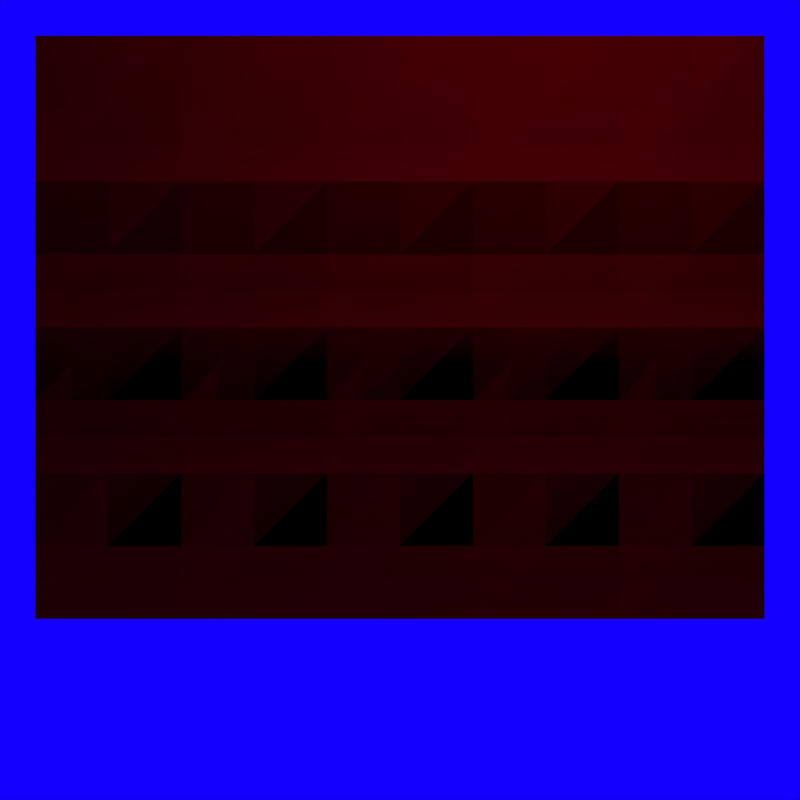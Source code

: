 # Source: letters.blend  (saved by Blender 2.79.0; exported with 4.5.12 LTS)
import bpy
from mathutils import Matrix  # noqa: F401  (used for matrix-valued properties, if any)

bpy.ops.wm.read_factory_settings(use_empty=True)
scene = bpy.context.scene
scene.name = 'Labomedia'

# ---- collections
col_collection_1 = bpy.data.collections.new('Collection 1'); scene.collection.children.link(col_collection_1)
col_collection_2 = bpy.data.collections.new('Collection 2'); scene.collection.children.link(col_collection_2)
col_collection_6 = bpy.data.collections.new('Collection 6'); scene.collection.children.link(col_collection_6)
col_collection_6.hide_render = True
col_collection_6.hide_viewport = True

# ---- materials (node trees are filled in below, after node groups)
mat_font_0_min = bpy.data.materials.new('font_0_min')
mat_font_0_min.alpha_threshold = 0.0
mat_font_0_min.use_transparent_shadow = False
mat_font_0_min.preview_render_type = 'FLAT'
mat_font_0_min.diffuse_color = (0.8, 0.0, 0.0025, 1.0)
mat_font_0_min.roughness = 0.5
mat_logo = bpy.data.materials.new('logo')
mat_logo.alpha_threshold = 0.0
mat_logo.use_transparent_shadow = False
mat_logo.preview_render_type = 'CUBE'
mat_logo.diffuse_color = (0.4977, 0.5138, 0.5322, 1.0)
mat_logo.roughness = 0.5
mat_logo.line_color = (0.0, 0.0, 0.0, 1.0)
mat_font_0_maj = bpy.data.materials.new('font_0_maj')
mat_font_0_maj.alpha_threshold = 0.0
mat_font_0_maj.use_transparent_shadow = False
mat_font_0_maj.preview_render_type = 'FLAT'
mat_font_0_maj.diffuse_color = (0.8, 0.0, 0.0025, 1.0)
mat_font_0_maj.roughness = 0.5

# ---- material node trees

# ---- world
world_world = bpy.data.worlds.new('World'); scene.world = world_world
world_world.color = (0.006491, 0.0, 1.0)
world_world.use_sun_shadow = False
world_world.sun_shadow_jitter_overblur = 0.0
world_world.cycles.sampling_method = 'NONE'
world_world.cycles.sample_map_resolution = 256

# ---- cameras
cam_camera = bpy.data.cameras.new('Camera')
cam_camera.clip_end = 100.0
cam_camera.lens = 35.0
cam_camera.sensor_width = 32.0
cam_camera.sensor_height = 18.0
cam_camera.ortho_scale = 7.314
cam_camera.dof.focus_distance = 0.0
cam_camera.dof.aperture_fstop = 128.0

# ---- lights
light_lamp = bpy.data.lights.new('Lamp', 'POINT')
light_lamp.transmission_factor = 0.0
light_lamp.cutoff_distance = 30.0
light_lamp.energy = 200.0
light_lamp.shadow_buffer_clip_start = 1.001
light_lamp.shadow_soft_size = 0.1
light_lamp.shadow_maximum_resolution = 0.006
light_lamp.use_absolute_resolution = True
light_lamp.cycles.use_multiple_importance_sampling = False

# ---- meshes
me_plane_044 = bpy.data.meshes.new('Plane.044')
me_plane_044.from_pydata([(1.0, -5.96e-08, -1.0), (1.0, 5.96e-08, 1.0), (3.0, -5.96e-08, -1.0), (3.0, 5.96e-08, 1.0)], [], [(0, 2, 3, 1)])
_uv = me_plane_044.uv_layers.new(name='UVMap')
_uv.uv.foreach_set('vector', [0.6, 0.4, 0.8, 0.4, 0.8, 0.6, 0.6, 0.6])
me_plane_044.materials.append(mat_font_0_min)
me_plane_044.use_remesh_preserve_volume = False
me_plane_044.use_remesh_preserve_attributes = False
me_plane_044.use_mirror_vertex_groups = False
me_plane_044.update()
me_plane_043 = bpy.data.meshes.new('Plane.043')
me_plane_043.from_pydata([(1.0, -1.788e-07, -3.0), (1.0, -5.96e-08, -1.0), (3.0, -1.788e-07, -3.0), (3.0, -5.96e-08, -1.0)], [], [(0, 2, 3, 1)])
_uv = me_plane_043.uv_layers.new(name='UVMap')
_uv.uv.foreach_set('vector', [0.6, 0.2, 0.8, 0.2, 0.8, 0.4, 0.6, 0.4])
me_plane_043.materials.append(mat_font_0_min)
me_plane_043.use_remesh_preserve_volume = False
me_plane_043.use_remesh_preserve_attributes = False
me_plane_043.use_mirror_vertex_groups = False
me_plane_043.update()
me_plane_042 = bpy.data.meshes.new('Plane.042')
me_plane_042.from_pydata([(-1.0, 5.96e-08, 1.0), (-1.0, 1.788e-07, 3.0), (1.0, 1.788e-07, 3.0), (1.0, 5.96e-08, 1.0)], [], [(0, 3, 2, 1)])
_uv = me_plane_042.uv_layers.new(name='UVMap')
_uv.uv.foreach_set('vector', [0.4, 0.6, 0.6, 0.6, 0.6, 0.8, 0.4, 0.8])
me_plane_042.materials.append(mat_font_0_min)
me_plane_042.use_remesh_preserve_volume = False
me_plane_042.use_remesh_preserve_attributes = False
me_plane_042.use_mirror_vertex_groups = False
me_plane_042.update()
me_plane_041 = bpy.data.meshes.new('Plane.041')
me_plane_041.from_pydata([(-1.0, -5.96e-08, -1.0), (-1.0, 5.96e-08, 1.0), (1.0, -5.96e-08, -1.0), (1.0, 5.96e-08, 1.0)], [], [(0, 2, 3, 1)])
_uv = me_plane_041.uv_layers.new(name='UVMap')
_uv.uv.foreach_set('vector', [0.4, 0.4, 0.6, 0.4, 0.6, 0.6, 0.4, 0.6])
me_plane_041.materials.append(mat_font_0_min)
me_plane_041.use_remesh_preserve_volume = False
me_plane_041.use_remesh_preserve_attributes = False
me_plane_041.use_mirror_vertex_groups = False
me_plane_041.update()
me_plane_040 = bpy.data.meshes.new('Plane.040')
me_plane_040.from_pydata([(-1.0, -1.788e-07, -3.0), (-1.0, -5.96e-08, -1.0), (1.0, -1.788e-07, -3.0), (1.0, -5.96e-08, -1.0)], [], [(0, 2, 3, 1)])
_uv = me_plane_040.uv_layers.new(name='UVMap')
_uv.uv.foreach_set('vector', [0.4, 0.2, 0.6, 0.2, 0.6, 0.4, 0.4, 0.4])
me_plane_040.materials.append(mat_font_0_min)
me_plane_040.use_remesh_preserve_volume = False
me_plane_040.use_remesh_preserve_attributes = False
me_plane_040.use_mirror_vertex_groups = False
me_plane_040.update()
me_plane_039 = bpy.data.meshes.new('Plane.039')
me_plane_039.from_pydata([(-3.0, 5.96e-08, 1.0), (-3.0, 1.788e-07, 3.0), (-1.0, 1.788e-07, 3.0), (-1.0, 5.96e-08, 1.0)], [], [(0, 3, 2, 1)])
_uv = me_plane_039.uv_layers.new(name='UVMap')
_uv.uv.foreach_set('vector', [0.2, 0.6, 0.4, 0.6, 0.4, 0.8, 0.2, 0.8])
me_plane_039.materials.append(mat_font_0_min)
me_plane_039.use_remesh_preserve_volume = False
me_plane_039.use_remesh_preserve_attributes = False
me_plane_039.use_mirror_vertex_groups = False
me_plane_039.update()
me_plane_038 = bpy.data.meshes.new('Plane.038')
me_plane_038.from_pydata([(-3.0, -5.96e-08, -1.0), (-3.0, 5.96e-08, 1.0), (-1.0, -5.96e-08, -1.0), (-1.0, 5.96e-08, 1.0)], [], [(0, 2, 3, 1)])
_uv = me_plane_038.uv_layers.new(name='UVMap')
_uv.uv.foreach_set('vector', [0.2, 0.4, 0.4, 0.4, 0.4, 0.6, 0.2, 0.6])
me_plane_038.materials.append(mat_font_0_min)
me_plane_038.use_remesh_preserve_volume = False
me_plane_038.use_remesh_preserve_attributes = False
me_plane_038.use_mirror_vertex_groups = False
me_plane_038.update()
me_plane_037 = bpy.data.meshes.new('Plane.037')
me_plane_037.from_pydata([(-3.0, -1.788e-07, -3.0), (-3.0, -5.96e-08, -1.0), (-1.0, -1.788e-07, -3.0), (-1.0, -5.96e-08, -1.0)], [], [(0, 2, 3, 1)])
_uv = me_plane_037.uv_layers.new(name='UVMap')
_uv.uv.foreach_set('vector', [0.2, 0.2, 0.4, 0.2, 0.4, 0.4, 0.2, 0.4])
me_plane_037.materials.append(mat_font_0_min)
me_plane_037.use_remesh_preserve_volume = False
me_plane_037.use_remesh_preserve_attributes = False
me_plane_037.use_mirror_vertex_groups = False
me_plane_037.update()
me_plane_036 = bpy.data.meshes.new('Plane.036')
me_plane_036.from_pydata([(-1.0, 2.98e-07, 5.0), (-3.0, 2.98e-07, 5.0), (-3.0, 1.788e-07, 3.0), (-1.0, 1.788e-07, 3.0)], [], [(2, 3, 0, 1)])
_uv = me_plane_036.uv_layers.new(name='UVMap')
_uv.uv.foreach_set('vector', [0.2, 0.8, 0.4, 0.8, 0.4, 1.0, 0.2, 1.0])
me_plane_036.materials.append(mat_font_0_min)
me_plane_036.use_remesh_preserve_volume = False
me_plane_036.use_remesh_preserve_attributes = False
me_plane_036.use_mirror_vertex_groups = False
me_plane_036.update()
me_plane_035 = bpy.data.meshes.new('Plane.035')
me_plane_035.from_pydata([(1.0, 2.98e-07, 5.0), (-1.0, 2.98e-07, 5.0), (-1.0, 1.788e-07, 3.0), (1.0, 1.788e-07, 3.0)], [], [(2, 3, 0, 1)])
_uv = me_plane_035.uv_layers.new(name='UVMap')
_uv.uv.foreach_set('vector', [0.4, 0.8, 0.6, 0.8, 0.6, 1.0, 0.4, 1.0])
me_plane_035.materials.append(mat_font_0_min)
me_plane_035.use_remesh_preserve_volume = False
me_plane_035.use_remesh_preserve_attributes = False
me_plane_035.use_mirror_vertex_groups = False
me_plane_035.update()
me_plane_034 = bpy.data.meshes.new('Plane.034')
me_plane_034.from_pydata([(3.0, 2.98e-07, 5.0), (1.0, 2.98e-07, 5.0), (1.0, 1.788e-07, 3.0), (3.0, 1.788e-07, 3.0)], [], [(2, 3, 0, 1)])
_uv = me_plane_034.uv_layers.new(name='UVMap')
_uv.uv.foreach_set('vector', [0.6, 0.8, 0.8, 0.8, 0.8, 1.0, 0.6, 1.0])
me_plane_034.materials.append(mat_font_0_min)
me_plane_034.use_remesh_preserve_volume = False
me_plane_034.use_remesh_preserve_attributes = False
me_plane_034.use_mirror_vertex_groups = False
me_plane_034.update()
me_plane_033 = bpy.data.meshes.new('Plane.033')
me_plane_033.from_pydata([(5.0, 5.96e-08, 1.0), (5.0, 1.788e-07, 3.0), (3.0, 5.96e-08, 1.0), (3.0, 1.788e-07, 3.0)], [], [(2, 0, 1, 3)])
_uv = me_plane_033.uv_layers.new(name='UVMap')
_uv.uv.foreach_set('vector', [0.8, 0.6, 1.0, 0.6, 1.0, 0.8, 0.8, 0.8])
me_plane_033.materials.append(mat_font_0_min)
me_plane_033.use_remesh_preserve_volume = False
me_plane_033.use_remesh_preserve_attributes = False
me_plane_033.use_mirror_vertex_groups = False
me_plane_033.update()
me_plane_032 = bpy.data.meshes.new('Plane.032')
me_plane_032.from_pydata([(5.0, -5.96e-08, -1.0), (3.0, -5.96e-08, -1.0), (5.0, 5.96e-08, 1.0), (3.0, 5.96e-08, 1.0)], [], [(1, 0, 2, 3)])
_uv = me_plane_032.uv_layers.new(name='UVMap')
_uv.uv.foreach_set('vector', [0.8, 0.4, 1.0, 0.4, 1.0, 0.6, 0.8, 0.6])
me_plane_032.materials.append(mat_font_0_min)
me_plane_032.use_remesh_preserve_volume = False
me_plane_032.use_remesh_preserve_attributes = False
me_plane_032.use_mirror_vertex_groups = False
me_plane_032.update()
me_plane_031 = bpy.data.meshes.new('Plane.031')
me_plane_031.from_pydata([(5.0, -1.788e-07, -3.0), (3.0, -1.788e-07, -3.0), (5.0, -5.96e-08, -1.0), (3.0, -5.96e-08, -1.0)], [], [(1, 0, 2, 3)])
_uv = me_plane_031.uv_layers.new(name='UVMap')
_uv.uv.foreach_set('vector', [0.8, 0.2, 1.0, 0.2, 1.0, 0.4, 0.8, 0.4])
me_plane_031.materials.append(mat_font_0_min)
me_plane_031.use_remesh_preserve_volume = False
me_plane_031.use_remesh_preserve_attributes = False
me_plane_031.use_mirror_vertex_groups = False
me_plane_031.update()
me_plane_027 = bpy.data.meshes.new('Plane.027')
me_plane_027.from_pydata([(-5.0, -5.96e-08, -1.0), (-5.0, -1.788e-07, -3.0), (-3.0, -1.788e-07, -3.0), (-3.0, -5.96e-08, -1.0)], [], [(1, 2, 3, 0)])
_uv = me_plane_027.uv_layers.new(name='UVMap')
_uv.uv.foreach_set('vector', [0.0, 0.2, 0.2, 0.2, 0.2, 0.4, 0.0, 0.4])
me_plane_027.materials.append(mat_font_0_min)
me_plane_027.use_remesh_preserve_volume = False
me_plane_027.use_remesh_preserve_attributes = False
me_plane_027.use_mirror_vertex_groups = False
me_plane_027.update()
me_plane_026 = bpy.data.meshes.new('Plane.026')
me_plane_026.from_pydata([(-5.0, 5.96e-08, 1.0), (-5.0, -5.96e-08, -1.0), (-3.0, -5.96e-08, -1.0), (-3.0, 5.96e-08, 1.0)], [], [(1, 2, 3, 0)])
_uv = me_plane_026.uv_layers.new(name='UVMap')
_uv.uv.foreach_set('vector', [0.0, 0.4, 0.2, 0.4, 0.2, 0.6, 0.0, 0.6])
me_plane_026.materials.append(mat_font_0_min)
me_plane_026.use_remesh_preserve_volume = False
me_plane_026.use_remesh_preserve_attributes = False
me_plane_026.use_mirror_vertex_groups = False
me_plane_026.update()
me_plane_025 = bpy.data.meshes.new('Plane.025')
me_plane_025.from_pydata([(-5.0, 1.788e-07, 3.0), (-5.0, 5.96e-08, 1.0), (-3.0, 1.788e-07, 3.0), (-3.0, 5.96e-08, 1.0)], [], [(1, 3, 2, 0)])
_uv = me_plane_025.uv_layers.new(name='UVMap')
_uv.uv.foreach_set('vector', [0.0, 0.6, 0.2, 0.6, 0.2, 0.8, 0.0, 0.8])
me_plane_025.materials.append(mat_font_0_min)
me_plane_025.use_remesh_preserve_volume = False
me_plane_025.use_remesh_preserve_attributes = False
me_plane_025.use_mirror_vertex_groups = False
me_plane_025.update()
me_plane_024 = bpy.data.meshes.new('Plane.024')
me_plane_024.from_pydata([(5.0, 2.98e-07, 5.0), (5.0, 1.788e-07, 3.0), (3.0, 2.98e-07, 5.0), (3.0, 1.788e-07, 3.0)], [], [(3, 1, 0, 2)])
_uv = me_plane_024.uv_layers.new(name='UVMap')
_uv.uv.foreach_set('vector', [0.8, 0.8, 1.0, 0.8, 1.0, 1.0, 0.8, 1.0])
me_plane_024.materials.append(mat_font_0_min)
me_plane_024.use_remesh_preserve_volume = False
me_plane_024.use_remesh_preserve_attributes = False
me_plane_024.use_mirror_vertex_groups = False
me_plane_024.update()
me_plane_023 = bpy.data.meshes.new('Plane.023')
me_plane_023.from_pydata([(-5.0, 2.98e-07, 5.0), (-3.0, 2.98e-07, 5.0), (-5.0, 1.788e-07, 3.0), (-3.0, 1.788e-07, 3.0)], [], [(2, 3, 1, 0)])
_uv = me_plane_023.uv_layers.new(name='UVMap')
_uv.uv.foreach_set('vector', [0.0, 0.8, 0.2, 0.8, 0.2, 1.0, 0.0, 1.0])
me_plane_023.materials.append(mat_font_0_min)
me_plane_023.use_remesh_preserve_volume = False
me_plane_023.use_remesh_preserve_attributes = False
me_plane_023.use_mirror_vertex_groups = False
me_plane_023.update()
me_plane_020 = bpy.data.meshes.new('Plane.020')
me_plane_020.from_pydata([(1.0, 5.96e-08, 1.0), (1.0, 1.788e-07, 3.0), (3.0, 1.788e-07, 3.0), (3.0, 5.96e-08, 1.0)], [], [(0, 3, 2, 1)])
_uv = me_plane_020.uv_layers.new(name='UVMap')
_uv.uv.foreach_set('vector', [0.6, 0.6, 0.8, 0.6, 0.8, 0.8, 0.6, 0.8])
me_plane_020.materials.append(mat_font_0_min)
me_plane_020.use_remesh_preserve_volume = False
me_plane_020.use_remesh_preserve_attributes = False
me_plane_020.use_mirror_vertex_groups = False
me_plane_020.update()
me_cube = bpy.data.meshes.new('Cube')
me_cube.from_pydata([(2.76, 1.559, -1.0), (2.76, -1.559, -1.0), (-2.76, -1.559, -1.0), (-2.76, 1.559, -1.0), (2.76, 1.559, 1.0), (2.76, -1.559, 1.0), (-2.76, -1.559, 1.0), (-2.76, 1.559, 1.0)], [], [(0, 1, 2, 3), (4, 7, 6, 5), (0, 4, 5, 1), (1, 5, 6, 2), (2, 6, 7, 3), (4, 0, 3, 7)])
_uv = me_cube.uv_layers.new(name='UVMap')
_uv.uv.foreach_set('vector', [0.0, 0.0, 0.0, -1.0, -1.0, -1.0, -1.0, 2.384e-07, 0.9103, 1.02, -0.9301, 1.02, -0.9301, -0.0196, 0.9103, -0.0196, 0.0, 0.0, -2.384e-07, 1.0, -1.0, 1.0, -1.0, 0.0, 0.9977, 0.002254, 0.9977, 0.9977, 0.002254, 0.9977, 0.002254, 0.002254, 8.941e-08, 0.0, 1.788e-07, 1.0, 1.0, 1.0, 1.0, 0.0, 2.384e-07, 0.0, 0.0, -1.0, -1.0, -1.0, -1.0, 0.0])
me_cube.materials.append(mat_logo)
me_cube.use_remesh_preserve_volume = False
me_cube.use_remesh_preserve_attributes = False
me_cube.use_mirror_vertex_groups = False
me_cube.update()
me_plane_070 = bpy.data.meshes.new('Plane.070')
me_plane_070.from_pydata([(1.0, -5.96e-08, -1.0), (1.0, 5.96e-08, 1.0), (3.0, -5.96e-08, -1.0), (3.0, 5.96e-08, 1.0)], [], [(0, 2, 3, 1)])
_uv = me_plane_070.uv_layers.new(name='UVMap')
_uv.uv.foreach_set('vector', [0.6, 0.4, 0.8, 0.4, 0.8, 0.6, 0.6, 0.6])
me_plane_070.materials.append(mat_font_0_maj)
me_plane_070.use_remesh_preserve_volume = False
me_plane_070.use_remesh_preserve_attributes = False
me_plane_070.use_mirror_vertex_groups = False
me_plane_070.update()
me_plane_069 = bpy.data.meshes.new('Plane.069')
me_plane_069.from_pydata([(1.0, -1.788e-07, -3.0), (1.0, -5.96e-08, -1.0), (3.0, -1.788e-07, -3.0), (3.0, -5.96e-08, -1.0)], [], [(0, 2, 3, 1)])
_uv = me_plane_069.uv_layers.new(name='UVMap')
_uv.uv.foreach_set('vector', [0.6, 0.2, 0.8, 0.2, 0.8, 0.4, 0.6, 0.4])
me_plane_069.materials.append(mat_font_0_maj)
me_plane_069.use_remesh_preserve_volume = False
me_plane_069.use_remesh_preserve_attributes = False
me_plane_069.use_mirror_vertex_groups = False
me_plane_069.update()
me_plane_068 = bpy.data.meshes.new('Plane.068')
me_plane_068.from_pydata([(-1.0, 5.96e-08, 1.0), (-1.0, 1.788e-07, 3.0), (1.0, 1.788e-07, 3.0), (1.0, 5.96e-08, 1.0)], [], [(0, 3, 2, 1)])
_uv = me_plane_068.uv_layers.new(name='UVMap')
_uv.uv.foreach_set('vector', [0.4, 0.6, 0.6, 0.6, 0.6, 0.8, 0.4, 0.8])
me_plane_068.materials.append(mat_font_0_maj)
me_plane_068.use_remesh_preserve_volume = False
me_plane_068.use_remesh_preserve_attributes = False
me_plane_068.use_mirror_vertex_groups = False
me_plane_068.update()
me_plane_067 = bpy.data.meshes.new('Plane.067')
me_plane_067.from_pydata([(-1.0, -5.96e-08, -1.0), (-1.0, 5.96e-08, 1.0), (1.0, -5.96e-08, -1.0), (1.0, 5.96e-08, 1.0)], [], [(0, 2, 3, 1)])
_uv = me_plane_067.uv_layers.new(name='UVMap')
_uv.uv.foreach_set('vector', [0.4, 0.4, 0.6, 0.4, 0.6, 0.6, 0.4, 0.6])
me_plane_067.materials.append(mat_font_0_maj)
me_plane_067.use_remesh_preserve_volume = False
me_plane_067.use_remesh_preserve_attributes = False
me_plane_067.use_mirror_vertex_groups = False
me_plane_067.update()
me_plane_066 = bpy.data.meshes.new('Plane.066')
me_plane_066.from_pydata([(-1.0, -1.788e-07, -3.0), (-1.0, -5.96e-08, -1.0), (1.0, -1.788e-07, -3.0), (1.0, -5.96e-08, -1.0)], [], [(0, 2, 3, 1)])
_uv = me_plane_066.uv_layers.new(name='UVMap')
_uv.uv.foreach_set('vector', [0.4, 0.2, 0.6, 0.2, 0.6, 0.4, 0.4, 0.4])
me_plane_066.materials.append(mat_font_0_maj)
me_plane_066.use_remesh_preserve_volume = False
me_plane_066.use_remesh_preserve_attributes = False
me_plane_066.use_mirror_vertex_groups = False
me_plane_066.update()
me_plane_065 = bpy.data.meshes.new('Plane.065')
me_plane_065.from_pydata([(-3.0, 5.96e-08, 1.0), (-3.0, 1.788e-07, 3.0), (-1.0, 1.788e-07, 3.0), (-1.0, 5.96e-08, 1.0)], [], [(0, 3, 2, 1)])
_uv = me_plane_065.uv_layers.new(name='UVMap')
_uv.uv.foreach_set('vector', [0.2, 0.6, 0.4, 0.6, 0.4, 0.8, 0.2, 0.8])
me_plane_065.materials.append(mat_font_0_maj)
me_plane_065.use_remesh_preserve_volume = False
me_plane_065.use_remesh_preserve_attributes = False
me_plane_065.use_mirror_vertex_groups = False
me_plane_065.update()
me_plane_064 = bpy.data.meshes.new('Plane.064')
me_plane_064.from_pydata([(-3.0, -5.96e-08, -1.0), (-3.0, 5.96e-08, 1.0), (-1.0, -5.96e-08, -1.0), (-1.0, 5.96e-08, 1.0)], [], [(0, 2, 3, 1)])
_uv = me_plane_064.uv_layers.new(name='UVMap')
_uv.uv.foreach_set('vector', [0.2, 0.4, 0.4, 0.4, 0.4, 0.6, 0.2, 0.6])
me_plane_064.materials.append(mat_font_0_maj)
me_plane_064.use_remesh_preserve_volume = False
me_plane_064.use_remesh_preserve_attributes = False
me_plane_064.use_mirror_vertex_groups = False
me_plane_064.update()
me_plane_063 = bpy.data.meshes.new('Plane.063')
me_plane_063.from_pydata([(-3.0, -1.788e-07, -3.0), (-3.0, -5.96e-08, -1.0), (-1.0, -1.788e-07, -3.0), (-1.0, -5.96e-08, -1.0)], [], [(0, 2, 3, 1)])
_uv = me_plane_063.uv_layers.new(name='UVMap')
_uv.uv.foreach_set('vector', [0.2, 0.2, 0.4, 0.2, 0.4, 0.4, 0.2, 0.4])
me_plane_063.materials.append(mat_font_0_maj)
me_plane_063.use_remesh_preserve_volume = False
me_plane_063.use_remesh_preserve_attributes = False
me_plane_063.use_mirror_vertex_groups = False
me_plane_063.update()
me_plane_062 = bpy.data.meshes.new('Plane.062')
me_plane_062.from_pydata([(-1.0, 2.98e-07, 5.0), (-3.0, 2.98e-07, 5.0), (-3.0, 1.788e-07, 3.0), (-1.0, 1.788e-07, 3.0)], [], [(2, 3, 0, 1)])
_uv = me_plane_062.uv_layers.new(name='UVMap')
_uv.uv.foreach_set('vector', [0.2, 0.8, 0.4, 0.8, 0.4, 1.0, 0.2, 1.0])
me_plane_062.materials.append(mat_font_0_maj)
me_plane_062.use_remesh_preserve_volume = False
me_plane_062.use_remesh_preserve_attributes = False
me_plane_062.use_mirror_vertex_groups = False
me_plane_062.update()
me_plane_061 = bpy.data.meshes.new('Plane.061')
me_plane_061.from_pydata([(1.0, 2.98e-07, 5.0), (-1.0, 2.98e-07, 5.0), (-1.0, 1.788e-07, 3.0), (1.0, 1.788e-07, 3.0)], [], [(2, 3, 0, 1)])
_uv = me_plane_061.uv_layers.new(name='UVMap')
_uv.uv.foreach_set('vector', [0.4, 0.8, 0.6, 0.8, 0.6, 1.0, 0.4, 1.0])
me_plane_061.materials.append(mat_font_0_maj)
me_plane_061.use_remesh_preserve_volume = False
me_plane_061.use_remesh_preserve_attributes = False
me_plane_061.use_mirror_vertex_groups = False
me_plane_061.update()
me_plane_060 = bpy.data.meshes.new('Plane.060')
me_plane_060.from_pydata([(3.0, 2.98e-07, 5.0), (1.0, 2.98e-07, 5.0), (1.0, 1.788e-07, 3.0), (3.0, 1.788e-07, 3.0)], [], [(2, 3, 0, 1)])
_uv = me_plane_060.uv_layers.new(name='UVMap')
_uv.uv.foreach_set('vector', [0.6, 0.8, 0.8, 0.8, 0.8, 1.0, 0.6, 1.0])
me_plane_060.materials.append(mat_font_0_maj)
me_plane_060.use_remesh_preserve_volume = False
me_plane_060.use_remesh_preserve_attributes = False
me_plane_060.use_mirror_vertex_groups = False
me_plane_060.update()
me_plane_059 = bpy.data.meshes.new('Plane.059')
me_plane_059.from_pydata([(5.0, 5.96e-08, 1.0), (5.0, 1.788e-07, 3.0), (3.0, 5.96e-08, 1.0), (3.0, 1.788e-07, 3.0)], [], [(2, 0, 1, 3)])
_uv = me_plane_059.uv_layers.new(name='UVMap')
_uv.uv.foreach_set('vector', [0.8, 0.6, 1.0, 0.6, 1.0, 0.8, 0.8, 0.8])
me_plane_059.materials.append(mat_font_0_maj)
me_plane_059.use_remesh_preserve_volume = False
me_plane_059.use_remesh_preserve_attributes = False
me_plane_059.use_mirror_vertex_groups = False
me_plane_059.update()
me_plane_058 = bpy.data.meshes.new('Plane.058')
me_plane_058.from_pydata([(5.0, -5.96e-08, -1.0), (3.0, -5.96e-08, -1.0), (5.0, 5.96e-08, 1.0), (3.0, 5.96e-08, 1.0)], [], [(1, 0, 2, 3)])
_uv = me_plane_058.uv_layers.new(name='UVMap')
_uv.uv.foreach_set('vector', [0.8, 0.4, 1.0, 0.4, 1.0, 0.6, 0.8, 0.6])
me_plane_058.materials.append(mat_font_0_maj)
me_plane_058.use_remesh_preserve_volume = False
me_plane_058.use_remesh_preserve_attributes = False
me_plane_058.use_mirror_vertex_groups = False
me_plane_058.update()
me_plane_057 = bpy.data.meshes.new('Plane.057')
me_plane_057.from_pydata([(5.0, -1.788e-07, -3.0), (3.0, -1.788e-07, -3.0), (5.0, -5.96e-08, -1.0), (3.0, -5.96e-08, -1.0)], [], [(1, 0, 2, 3)])
_uv = me_plane_057.uv_layers.new(name='UVMap')
_uv.uv.foreach_set('vector', [0.8, 0.2, 1.0, 0.2, 1.0, 0.4, 0.8, 0.4])
me_plane_057.materials.append(mat_font_0_maj)
me_plane_057.use_remesh_preserve_volume = False
me_plane_057.use_remesh_preserve_attributes = False
me_plane_057.use_mirror_vertex_groups = False
me_plane_057.update()
me_plane_053 = bpy.data.meshes.new('Plane.053')
me_plane_053.from_pydata([(-5.0, -5.96e-08, -1.0), (-5.0, -1.788e-07, -3.0), (-3.0, -1.788e-07, -3.0), (-3.0, -5.96e-08, -1.0)], [], [(1, 2, 3, 0)])
_uv = me_plane_053.uv_layers.new(name='UVMap')
_uv.uv.foreach_set('vector', [0.0, 0.2, 0.2, 0.2, 0.2, 0.4, 0.0, 0.4])
me_plane_053.materials.append(mat_font_0_maj)
me_plane_053.use_remesh_preserve_volume = False
me_plane_053.use_remesh_preserve_attributes = False
me_plane_053.use_mirror_vertex_groups = False
me_plane_053.update()
me_plane_052 = bpy.data.meshes.new('Plane.052')
me_plane_052.from_pydata([(-5.0, 5.96e-08, 1.0), (-5.0, -5.96e-08, -1.0), (-3.0, -5.96e-08, -1.0), (-3.0, 5.96e-08, 1.0)], [], [(1, 2, 3, 0)])
_uv = me_plane_052.uv_layers.new(name='UVMap')
_uv.uv.foreach_set('vector', [0.0, 0.4, 0.2, 0.4, 0.2, 0.6, 0.0, 0.6])
me_plane_052.materials.append(mat_font_0_maj)
me_plane_052.use_remesh_preserve_volume = False
me_plane_052.use_remesh_preserve_attributes = False
me_plane_052.use_mirror_vertex_groups = False
me_plane_052.update()
me_plane_051 = bpy.data.meshes.new('Plane.051')
me_plane_051.from_pydata([(-5.0, 1.788e-07, 3.0), (-5.0, 5.96e-08, 1.0), (-3.0, 1.788e-07, 3.0), (-3.0, 5.96e-08, 1.0)], [], [(1, 3, 2, 0)])
_uv = me_plane_051.uv_layers.new(name='UVMap')
_uv.uv.foreach_set('vector', [0.0, 0.6, 0.2, 0.6, 0.2, 0.8, 0.0, 0.8])
me_plane_051.materials.append(mat_font_0_maj)
me_plane_051.use_remesh_preserve_volume = False
me_plane_051.use_remesh_preserve_attributes = False
me_plane_051.use_mirror_vertex_groups = False
me_plane_051.update()
me_plane_050 = bpy.data.meshes.new('Plane.050')
me_plane_050.from_pydata([(5.0, 2.98e-07, 5.0), (5.0, 1.788e-07, 3.0), (3.0, 2.98e-07, 5.0), (3.0, 1.788e-07, 3.0)], [], [(3, 1, 0, 2)])
_uv = me_plane_050.uv_layers.new(name='UVMap')
_uv.uv.foreach_set('vector', [0.8, 0.8, 1.0, 0.8, 1.0, 1.0, 0.8, 1.0])
me_plane_050.materials.append(mat_font_0_maj)
me_plane_050.use_remesh_preserve_volume = False
me_plane_050.use_remesh_preserve_attributes = False
me_plane_050.use_mirror_vertex_groups = False
me_plane_050.update()
me_plane_049 = bpy.data.meshes.new('Plane.049')
me_plane_049.from_pydata([(-5.0, 2.98e-07, 5.0), (-3.0, 2.98e-07, 5.0), (-5.0, 1.788e-07, 3.0), (-3.0, 1.788e-07, 3.0)], [], [(2, 3, 1, 0)])
_uv = me_plane_049.uv_layers.new(name='UVMap')
_uv.uv.foreach_set('vector', [0.0, 0.8, 0.2, 0.8, 0.2, 1.0, 0.0, 1.0])
me_plane_049.materials.append(mat_font_0_maj)
me_plane_049.use_remesh_preserve_volume = False
me_plane_049.use_remesh_preserve_attributes = False
me_plane_049.use_mirror_vertex_groups = False
me_plane_049.update()
me_plane_046 = bpy.data.meshes.new('Plane.046')
me_plane_046.from_pydata([(1.0, 5.96e-08, 1.0), (1.0, 1.788e-07, 3.0), (3.0, 1.788e-07, 3.0), (3.0, 5.96e-08, 1.0)], [], [(0, 3, 2, 1)])
_uv = me_plane_046.uv_layers.new(name='UVMap')
_uv.uv.foreach_set('vector', [0.6, 0.6, 0.8, 0.6, 0.8, 0.8, 0.6, 0.8])
me_plane_046.materials.append(mat_font_0_maj)
me_plane_046.use_remesh_preserve_volume = False
me_plane_046.use_remesh_preserve_attributes = False
me_plane_046.use_mirror_vertex_groups = False
me_plane_046.update()
me_plane_045 = bpy.data.meshes.new('Plane.045')
me_plane_045.from_pydata([(-5.0, -2.98e-07, -5.0), (5.0, -2.98e-07, -5.0), (-5.0, 2.98e-07, 5.0), (5.0, 2.98e-07, 5.0)], [], [(0, 1, 3, 2)])
_uv = me_plane_045.uv_layers.new(name='UVMap')
_uv.uv.foreach_set('vector', [0.0, 0.0, 1.0, 0.0, 1.0, 1.0, 0.0, 1.0])
me_plane_045.materials.append(mat_font_0_min)
me_plane_045.use_remesh_preserve_volume = False
me_plane_045.use_remesh_preserve_attributes = False
me_plane_045.use_mirror_vertex_groups = False
me_plane_045.update()

# ---- objects
ob_font_0_n = bpy.data.objects.new('font_0_n', me_plane_044)
ob_font_0_s = bpy.data.objects.new('font_0_s', me_plane_043)
ob_font_0_h = bpy.data.objects.new('font_0_h', me_plane_042)
ob_font_0_m = bpy.data.objects.new('font_0_m', me_plane_041)
ob_font_0_r = bpy.data.objects.new('font_0_r', me_plane_040)
ob_font_0_g = bpy.data.objects.new('font_0_g', me_plane_039)
ob_font_0_l = bpy.data.objects.new('font_0_l', me_plane_038)
ob_font_0_q = bpy.data.objects.new('font_0_q', me_plane_037)
ob_font_0_b = bpy.data.objects.new('font_0_b', me_plane_036)
ob_font_0_c = bpy.data.objects.new('font_0_c', me_plane_035)
ob_font_0_d = bpy.data.objects.new('font_0_d', me_plane_034)
ob_font_0_j = bpy.data.objects.new('font_0_j', me_plane_033)
ob_font_0_o = bpy.data.objects.new('font_0_o', me_plane_032)
ob_font_0_t = bpy.data.objects.new('font_0_t', me_plane_031)
ob_font_0_p = bpy.data.objects.new('font_0_p', me_plane_027)
ob_font_0_k = bpy.data.objects.new('font_0_k', me_plane_026)
ob_font_0_f = bpy.data.objects.new('font_0_f', me_plane_025)
ob_font_0_e = bpy.data.objects.new('font_0_e', me_plane_024)
ob_font_0_a = bpy.data.objects.new('font_0_a', me_plane_023)
ob_font_0_i = bpy.data.objects.new('font_0_i', me_plane_020)
ob_cube = bpy.data.objects.new('Cube', me_cube)
ob_lamp = bpy.data.objects.new('Lamp', light_lamp)
ob_camera = bpy.data.objects.new('Camera', cam_camera)
ob_font_0_n_1 = bpy.data.objects.new('font_0_N', me_plane_070)
ob_font_0_s_1 = bpy.data.objects.new('font_0_S', me_plane_069)
ob_font_0_h_1 = bpy.data.objects.new('font_0_H', me_plane_068)
ob_font_0_m_1 = bpy.data.objects.new('font_0_M', me_plane_067)
ob_font_0_r_1 = bpy.data.objects.new('font_0_R', me_plane_066)
ob_font_0_g_1 = bpy.data.objects.new('font_0_G', me_plane_065)
ob_font_0_l_1 = bpy.data.objects.new('font_0_L', me_plane_064)
ob_font_0_q_1 = bpy.data.objects.new('font_0_Q', me_plane_063)
ob_font_0_b_1 = bpy.data.objects.new('font_0_B', me_plane_062)
ob_font_0_c_1 = bpy.data.objects.new('font_0_C', me_plane_061)
ob_font_0_d_1 = bpy.data.objects.new('font_0_D', me_plane_060)
ob_font_0_j_1 = bpy.data.objects.new('font_0_J', me_plane_059)
ob_font_0_o_1 = bpy.data.objects.new('font_0_O', me_plane_058)
ob_font_0_t_1 = bpy.data.objects.new('font_0_T', me_plane_057)
ob_font_0_p_1 = bpy.data.objects.new('font_0_P', me_plane_053)
ob_font_0_k_1 = bpy.data.objects.new('font_0_K', me_plane_052)
ob_font_0_f_1 = bpy.data.objects.new('font_0_F', me_plane_051)
ob_font_0_e_1 = bpy.data.objects.new('font_0_E', me_plane_050)
ob_font_0_a_1 = bpy.data.objects.new('font_0_A', me_plane_049)
ob_font_0_i_1 = bpy.data.objects.new('font_0_I', me_plane_046)
ob_plane = bpy.data.objects.new('Plane', me_plane_045)

# ---- transforms, parenting, visibility, modifiers, constraints
ob_font_0_n.location = (0.0, 0.0, 0.0)
ob_font_0_n.lineart.crease_threshold = 0.0
ob_font_0_s.location = (0.0, 0.0, 0.0)
ob_font_0_s.lineart.crease_threshold = 0.0
ob_font_0_h.location = (0.0, 0.0, 0.0)
ob_font_0_h.lineart.crease_threshold = 0.0
ob_font_0_m.location = (0.0, 0.0, 0.0)
ob_font_0_m.lineart.crease_threshold = 0.0
ob_font_0_r.location = (0.0, 0.0, 0.0)
ob_font_0_r.lineart.crease_threshold = 0.0
ob_font_0_g.location = (0.0, 0.0, 0.0)
ob_font_0_g.lineart.crease_threshold = 0.0
ob_font_0_l.location = (0.0, 0.0, 0.0)
ob_font_0_l.lineart.crease_threshold = 0.0
ob_font_0_q.location = (0.0, 0.0, 0.0)
ob_font_0_q.lineart.crease_threshold = 0.0
ob_font_0_b.location = (0.0, 0.0, 0.0)
ob_font_0_b.lineart.crease_threshold = 0.0
ob_font_0_c.location = (0.0, 0.0, 0.0)
ob_font_0_c.lineart.crease_threshold = 0.0
ob_font_0_d.location = (0.0, 0.0, 0.0)
ob_font_0_d.lineart.crease_threshold = 0.0
ob_font_0_j.location = (0.0, 0.0, 0.0)
ob_font_0_j.lineart.crease_threshold = 0.0
ob_font_0_o.location = (0.0, 0.0, 0.0)
ob_font_0_o.lineart.crease_threshold = 0.0
ob_font_0_t.location = (0.0, 0.0, 0.0)
ob_font_0_t.lineart.crease_threshold = 0.0
ob_font_0_p.location = (0.0, 0.0, 0.0)
ob_font_0_p.lineart.crease_threshold = 0.0
ob_font_0_k.location = (0.0, 0.0, 0.0)
ob_font_0_k.lineart.crease_threshold = 0.0
ob_font_0_f.location = (0.0, 0.0, 0.0)
ob_font_0_f.lineart.crease_threshold = 0.0
ob_font_0_e.location = (0.0, 0.0, 0.0)
ob_font_0_e.lineart.crease_threshold = 0.0
ob_font_0_a.location = (0.0, 0.0, 0.0)
ob_font_0_a.lineart.crease_threshold = 0.0
ob_font_0_i.location = (0.0, 0.0, 0.0)
ob_font_0_i.lineart.crease_threshold = 0.0
ob_cube.location = (0.0, 0.0, 0.0)
ob_cube.rotation_euler = (1.571, 2.22e-16, 2.22e-16)
ob_cube.lock_rotations_4d = False
ob_cube.empty_display_type = 'ARROWS'
ob_cube.hide_viewport = True
ob_cube.hide_render = True
ob_cube.lineart.crease_threshold = 0.0
ob_lamp.location = (1.974, -5.829, 5.837)
ob_lamp.rotation_euler = (0.6503, 0.05522, 1.866)
ob_lamp.lock_rotations_4d = False
ob_lamp.empty_display_type = 'ARROWS'
ob_lamp.color = (0.0, 0.0, 0.0, 0.0)
ob_lamp.lineart.crease_threshold = 0.0
ob_camera.location = (0.0, -12.0, 0.0)
ob_camera.rotation_euler = (1.571, 2.22e-16, 2.22e-16)
ob_camera.lock_rotations_4d = False
ob_camera.empty_display_type = 'ARROWS'
ob_camera.color = (0.0, 0.0, 0.0, 0.0)
ob_camera.display_type = 'WIRE'
ob_camera.lineart.crease_threshold = 0.0
ob_font_0_n_1.location = (0.0, 0.0, 0.0)
ob_font_0_n_1.lineart.crease_threshold = 0.0
ob_font_0_s_1.location = (0.0, 0.0, 0.0)
ob_font_0_s_1.lineart.crease_threshold = 0.0
ob_font_0_h_1.location = (0.0, 0.0, 0.0)
ob_font_0_h_1.lineart.crease_threshold = 0.0
ob_font_0_m_1.location = (0.0, 0.0, 0.0)
ob_font_0_m_1.lineart.crease_threshold = 0.0
ob_font_0_r_1.location = (0.0, 0.0, 0.0)
ob_font_0_r_1.lineart.crease_threshold = 0.0
ob_font_0_g_1.location = (0.0, 0.0, 0.0)
ob_font_0_g_1.lineart.crease_threshold = 0.0
ob_font_0_l_1.location = (0.0, 0.0, 0.0)
ob_font_0_l_1.lineart.crease_threshold = 0.0
ob_font_0_q_1.location = (0.0, 0.0, 0.0)
ob_font_0_q_1.lineart.crease_threshold = 0.0
ob_font_0_b_1.location = (0.0, 0.0, 0.0)
ob_font_0_b_1.lineart.crease_threshold = 0.0
ob_font_0_c_1.location = (0.0, 0.0, 0.0)
ob_font_0_c_1.lineart.crease_threshold = 0.0
ob_font_0_d_1.location = (0.0, 0.0, 0.0)
ob_font_0_d_1.lineart.crease_threshold = 0.0
ob_font_0_j_1.location = (0.0, 0.0, 0.0)
ob_font_0_j_1.lineart.crease_threshold = 0.0
ob_font_0_o_1.location = (0.0, 0.0, 0.0)
ob_font_0_o_1.lineart.crease_threshold = 0.0
ob_font_0_t_1.location = (0.0, 0.0, 0.0)
ob_font_0_t_1.lineart.crease_threshold = 0.0
ob_font_0_p_1.location = (0.0, 0.0, 0.0)
ob_font_0_p_1.lineart.crease_threshold = 0.0
ob_font_0_k_1.location = (0.0, 0.0, 0.0)
ob_font_0_k_1.lineart.crease_threshold = 0.0
ob_font_0_f_1.location = (0.0, 0.0, 0.0)
ob_font_0_f_1.lineart.crease_threshold = 0.0
ob_font_0_e_1.location = (0.0, 0.0, 0.0)
ob_font_0_e_1.lineart.crease_threshold = 0.0
ob_font_0_a_1.location = (0.0, 0.0, 0.0)
ob_font_0_a_1.lineart.crease_threshold = 0.0
ob_font_0_i_1.location = (0.0, 0.0, 0.0)
ob_font_0_i_1.lineart.crease_threshold = 0.0
ob_plane.location = (0.0, 0.0, 0.0)
ob_plane.lineart.crease_threshold = 0.0

# ---- collection membership
col_collection_1.objects.link(ob_font_0_n)
col_collection_1.objects.link(ob_font_0_s)
col_collection_1.objects.link(ob_font_0_h)
col_collection_1.objects.link(ob_font_0_m)
col_collection_1.objects.link(ob_font_0_r)
col_collection_1.objects.link(ob_font_0_g)
col_collection_1.objects.link(ob_font_0_l)
col_collection_1.objects.link(ob_font_0_q)
col_collection_1.objects.link(ob_font_0_b)
col_collection_1.objects.link(ob_font_0_c)
col_collection_1.objects.link(ob_font_0_d)
col_collection_1.objects.link(ob_font_0_j)
col_collection_1.objects.link(ob_font_0_o)
col_collection_1.objects.link(ob_font_0_t)
col_collection_1.objects.link(ob_font_0_p)
col_collection_1.objects.link(ob_font_0_k)
col_collection_1.objects.link(ob_font_0_f)
col_collection_1.objects.link(ob_font_0_e)
col_collection_1.objects.link(ob_font_0_a)
col_collection_1.objects.link(ob_font_0_i)
col_collection_1.objects.link(ob_cube)
col_collection_1.objects.link(ob_lamp)
col_collection_1.objects.link(ob_camera)
col_collection_2.objects.link(ob_font_0_n_1)
col_collection_2.objects.link(ob_font_0_s_1)
col_collection_2.objects.link(ob_font_0_h_1)
col_collection_2.objects.link(ob_font_0_m_1)
col_collection_2.objects.link(ob_font_0_r_1)
col_collection_2.objects.link(ob_font_0_g_1)
col_collection_2.objects.link(ob_font_0_l_1)
col_collection_2.objects.link(ob_font_0_q_1)
col_collection_2.objects.link(ob_font_0_b_1)
col_collection_2.objects.link(ob_font_0_c_1)
col_collection_2.objects.link(ob_font_0_d_1)
col_collection_2.objects.link(ob_font_0_j_1)
col_collection_2.objects.link(ob_font_0_o_1)
col_collection_2.objects.link(ob_font_0_t_1)
col_collection_2.objects.link(ob_font_0_p_1)
col_collection_2.objects.link(ob_font_0_k_1)
col_collection_2.objects.link(ob_font_0_f_1)
col_collection_2.objects.link(ob_font_0_e_1)
col_collection_2.objects.link(ob_font_0_a_1)
col_collection_2.objects.link(ob_font_0_i_1)
col_collection_6.objects.link(ob_plane)

# ---- scene / render settings (as saved in the file)
scene.camera = ob_camera
scene.frame_start = 1; scene.frame_end = 250; scene.frame_set(2)
scene.render.engine = 'BLENDER_EEVEE_NEXT'
scene.render.resolution_x = 704
scene.render.resolution_y = 704
scene.render.resolution_percentage = 50
scene.render.dither_intensity = 0.0
scene.cycles.use_denoising = False
scene.cycles.samples = 10
scene.cycles.sampling_pattern = 'TABULATED_SOBOL'
scene.cycles.light_sampling_threshold = 0.0
scene.cycles.use_adaptive_sampling = False
scene.cycles.use_light_tree = False
scene.cycles.blur_glossy = 0.0
scene.cycles.pixel_filter_type = 'GAUSSIAN'
scene.cycles.sample_clamp_indirect = 0.0
scene.view_settings.view_transform = 'Standard'
bpy.context.view_layer.update()
